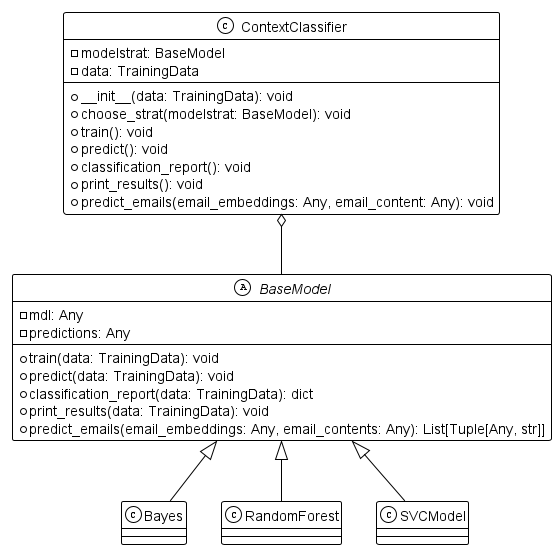

The diagram above was rendered by PlantUML. Its source (embedded in the PNG):
@startuml
!theme mono

class ContextClassifier {
    - modelstrat: BaseModel
    - data: TrainingData
    + __init__(data: TrainingData): void
    + choose_strat(modelstrat: BaseModel): void
    + train(): void
    + predict(): void
    + classification_report(): void
    + print_results(): void
    + predict_emails(email_embeddings: Any, email_content: Any): void
}

abstract class BaseModel {
    - mdl: Any
    - predictions: Any
    + train(data: TrainingData): void
    + predict(data: TrainingData): void
    + classification_report(data: TrainingData): dict
    + print_results(data: TrainingData): void
    + predict_emails(email_embeddings: Any, email_contents: Any): List[Tuple[Any, str]]
}

class Bayes {
}
class RandomForest {
}
class SVCModel {
}



ContextClassifier o-- BaseModel
BaseModel <|-- Bayes
BaseModel <|-- RandomForest
BaseModel <|-- SVCModel
@enduml